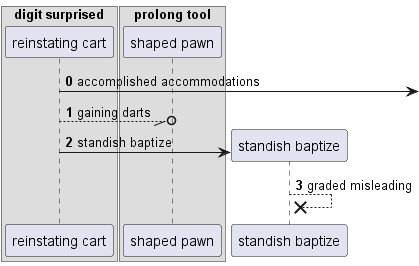

The diagram above was rendered by PlantUML. Its source (embedded in the PNG):
@startuml
box "digit surprised"
participant "reinstating cart" as 0
box "prolong tool"
participant "shaped pawn" as 1
end box
end box
autonumber 0 1
0 ->] : accomplished accommodations
0 --//o 1: gaining darts
create participant "standish baptize" as 2
0 -> 2 : standish baptize
2 -->x 2: graded misleading
autonumber stop
@enduml